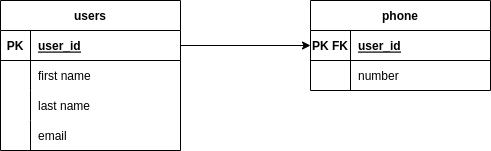

The diagram above was exported from draw.io. Its source (the exported page's mxGraphModel, read from the mxfile embedded in the PNG):
<mxGraphModel dx="1434" dy="809" grid="1" gridSize="10" guides="1" tooltips="1" connect="1" arrows="1" fold="1" page="1" pageScale="1" pageWidth="827" pageHeight="1169" math="0" shadow="0">
  <root>
    <mxCell id="0" />
    <mxCell id="1" parent="0" />
    <mxCell id="NNYIkPNm-GyBb_RdnBUz-1" value="users" style="shape=table;startSize=30;container=1;collapsible=1;childLayout=tableLayout;fixedRows=1;rowLines=0;fontStyle=1;align=center;resizeLast=1;" vertex="1" parent="1">
      <mxGeometry x="90" y="160" width="180" height="150" as="geometry" />
    </mxCell>
    <mxCell id="NNYIkPNm-GyBb_RdnBUz-2" value="" style="shape=tableRow;horizontal=0;startSize=0;swimlaneHead=0;swimlaneBody=0;fillColor=none;collapsible=0;dropTarget=0;points=[[0,0.5],[1,0.5]];portConstraint=eastwest;top=0;left=0;right=0;bottom=1;" vertex="1" parent="NNYIkPNm-GyBb_RdnBUz-1">
      <mxGeometry y="30" width="180" height="30" as="geometry" />
    </mxCell>
    <mxCell id="NNYIkPNm-GyBb_RdnBUz-3" value="PK" style="shape=partialRectangle;connectable=0;fillColor=none;top=0;left=0;bottom=0;right=0;fontStyle=1;overflow=hidden;" vertex="1" parent="NNYIkPNm-GyBb_RdnBUz-2">
      <mxGeometry width="30" height="30" as="geometry">
        <mxRectangle width="30" height="30" as="alternateBounds" />
      </mxGeometry>
    </mxCell>
    <mxCell id="NNYIkPNm-GyBb_RdnBUz-4" value="user_id" style="shape=partialRectangle;connectable=0;fillColor=none;top=0;left=0;bottom=0;right=0;align=left;spacingLeft=6;fontStyle=5;overflow=hidden;" vertex="1" parent="NNYIkPNm-GyBb_RdnBUz-2">
      <mxGeometry x="30" width="150" height="30" as="geometry">
        <mxRectangle width="150" height="30" as="alternateBounds" />
      </mxGeometry>
    </mxCell>
    <mxCell id="NNYIkPNm-GyBb_RdnBUz-5" value="" style="shape=tableRow;horizontal=0;startSize=0;swimlaneHead=0;swimlaneBody=0;fillColor=none;collapsible=0;dropTarget=0;points=[[0,0.5],[1,0.5]];portConstraint=eastwest;top=0;left=0;right=0;bottom=0;" vertex="1" parent="NNYIkPNm-GyBb_RdnBUz-1">
      <mxGeometry y="60" width="180" height="30" as="geometry" />
    </mxCell>
    <mxCell id="NNYIkPNm-GyBb_RdnBUz-6" value="" style="shape=partialRectangle;connectable=0;fillColor=none;top=0;left=0;bottom=0;right=0;editable=1;overflow=hidden;" vertex="1" parent="NNYIkPNm-GyBb_RdnBUz-5">
      <mxGeometry width="30" height="30" as="geometry">
        <mxRectangle width="30" height="30" as="alternateBounds" />
      </mxGeometry>
    </mxCell>
    <mxCell id="NNYIkPNm-GyBb_RdnBUz-7" value="first name" style="shape=partialRectangle;connectable=0;fillColor=none;top=0;left=0;bottom=0;right=0;align=left;spacingLeft=6;overflow=hidden;" vertex="1" parent="NNYIkPNm-GyBb_RdnBUz-5">
      <mxGeometry x="30" width="150" height="30" as="geometry">
        <mxRectangle width="150" height="30" as="alternateBounds" />
      </mxGeometry>
    </mxCell>
    <mxCell id="NNYIkPNm-GyBb_RdnBUz-8" value="" style="shape=tableRow;horizontal=0;startSize=0;swimlaneHead=0;swimlaneBody=0;fillColor=none;collapsible=0;dropTarget=0;points=[[0,0.5],[1,0.5]];portConstraint=eastwest;top=0;left=0;right=0;bottom=0;" vertex="1" parent="NNYIkPNm-GyBb_RdnBUz-1">
      <mxGeometry y="90" width="180" height="30" as="geometry" />
    </mxCell>
    <mxCell id="NNYIkPNm-GyBb_RdnBUz-9" value="" style="shape=partialRectangle;connectable=0;fillColor=none;top=0;left=0;bottom=0;right=0;editable=1;overflow=hidden;" vertex="1" parent="NNYIkPNm-GyBb_RdnBUz-8">
      <mxGeometry width="30" height="30" as="geometry">
        <mxRectangle width="30" height="30" as="alternateBounds" />
      </mxGeometry>
    </mxCell>
    <mxCell id="NNYIkPNm-GyBb_RdnBUz-10" value="last name" style="shape=partialRectangle;connectable=0;fillColor=none;top=0;left=0;bottom=0;right=0;align=left;spacingLeft=6;overflow=hidden;" vertex="1" parent="NNYIkPNm-GyBb_RdnBUz-8">
      <mxGeometry x="30" width="150" height="30" as="geometry">
        <mxRectangle width="150" height="30" as="alternateBounds" />
      </mxGeometry>
    </mxCell>
    <mxCell id="NNYIkPNm-GyBb_RdnBUz-11" value="" style="shape=tableRow;horizontal=0;startSize=0;swimlaneHead=0;swimlaneBody=0;fillColor=none;collapsible=0;dropTarget=0;points=[[0,0.5],[1,0.5]];portConstraint=eastwest;top=0;left=0;right=0;bottom=0;" vertex="1" parent="NNYIkPNm-GyBb_RdnBUz-1">
      <mxGeometry y="120" width="180" height="30" as="geometry" />
    </mxCell>
    <mxCell id="NNYIkPNm-GyBb_RdnBUz-12" value="" style="shape=partialRectangle;connectable=0;fillColor=none;top=0;left=0;bottom=0;right=0;editable=1;overflow=hidden;" vertex="1" parent="NNYIkPNm-GyBb_RdnBUz-11">
      <mxGeometry width="30" height="30" as="geometry">
        <mxRectangle width="30" height="30" as="alternateBounds" />
      </mxGeometry>
    </mxCell>
    <mxCell id="NNYIkPNm-GyBb_RdnBUz-13" value="email" style="shape=partialRectangle;connectable=0;fillColor=none;top=0;left=0;bottom=0;right=0;align=left;spacingLeft=6;overflow=hidden;" vertex="1" parent="NNYIkPNm-GyBb_RdnBUz-11">
      <mxGeometry x="30" width="150" height="30" as="geometry">
        <mxRectangle width="150" height="30" as="alternateBounds" />
      </mxGeometry>
    </mxCell>
    <mxCell id="NNYIkPNm-GyBb_RdnBUz-14" value="phone" style="shape=table;startSize=30;container=1;collapsible=1;childLayout=tableLayout;fixedRows=1;rowLines=0;fontStyle=1;align=center;resizeLast=1;" vertex="1" parent="1">
      <mxGeometry x="400" y="160" width="180" height="90" as="geometry" />
    </mxCell>
    <mxCell id="NNYIkPNm-GyBb_RdnBUz-15" value="" style="shape=tableRow;horizontal=0;startSize=0;swimlaneHead=0;swimlaneBody=0;fillColor=none;collapsible=0;dropTarget=0;points=[[0,0.5],[1,0.5]];portConstraint=eastwest;top=0;left=0;right=0;bottom=1;" vertex="1" parent="NNYIkPNm-GyBb_RdnBUz-14">
      <mxGeometry y="30" width="180" height="30" as="geometry" />
    </mxCell>
    <mxCell id="NNYIkPNm-GyBb_RdnBUz-16" value="PK FK" style="shape=partialRectangle;connectable=0;fillColor=none;top=0;left=0;bottom=0;right=0;fontStyle=1;overflow=hidden;" vertex="1" parent="NNYIkPNm-GyBb_RdnBUz-15">
      <mxGeometry width="40" height="30" as="geometry">
        <mxRectangle width="40" height="30" as="alternateBounds" />
      </mxGeometry>
    </mxCell>
    <mxCell id="NNYIkPNm-GyBb_RdnBUz-17" value="user_id" style="shape=partialRectangle;connectable=0;fillColor=none;top=0;left=0;bottom=0;right=0;align=left;spacingLeft=6;fontStyle=5;overflow=hidden;" vertex="1" parent="NNYIkPNm-GyBb_RdnBUz-15">
      <mxGeometry x="40" width="140" height="30" as="geometry">
        <mxRectangle width="140" height="30" as="alternateBounds" />
      </mxGeometry>
    </mxCell>
    <mxCell id="NNYIkPNm-GyBb_RdnBUz-18" value="" style="shape=tableRow;horizontal=0;startSize=0;swimlaneHead=0;swimlaneBody=0;fillColor=none;collapsible=0;dropTarget=0;points=[[0,0.5],[1,0.5]];portConstraint=eastwest;top=0;left=0;right=0;bottom=0;" vertex="1" parent="NNYIkPNm-GyBb_RdnBUz-14">
      <mxGeometry y="60" width="180" height="30" as="geometry" />
    </mxCell>
    <mxCell id="NNYIkPNm-GyBb_RdnBUz-19" value="" style="shape=partialRectangle;connectable=0;fillColor=none;top=0;left=0;bottom=0;right=0;editable=1;overflow=hidden;" vertex="1" parent="NNYIkPNm-GyBb_RdnBUz-18">
      <mxGeometry width="40" height="30" as="geometry">
        <mxRectangle width="40" height="30" as="alternateBounds" />
      </mxGeometry>
    </mxCell>
    <mxCell id="NNYIkPNm-GyBb_RdnBUz-20" value="number" style="shape=partialRectangle;connectable=0;fillColor=none;top=0;left=0;bottom=0;right=0;align=left;spacingLeft=6;overflow=hidden;" vertex="1" parent="NNYIkPNm-GyBb_RdnBUz-18">
      <mxGeometry x="40" width="140" height="30" as="geometry">
        <mxRectangle width="140" height="30" as="alternateBounds" />
      </mxGeometry>
    </mxCell>
    <mxCell id="NNYIkPNm-GyBb_RdnBUz-27" style="edgeStyle=orthogonalEdgeStyle;rounded=0;orthogonalLoop=1;jettySize=auto;html=1;exitX=1;exitY=0.5;exitDx=0;exitDy=0;entryX=0;entryY=0.5;entryDx=0;entryDy=0;" edge="1" parent="1" source="NNYIkPNm-GyBb_RdnBUz-2" target="NNYIkPNm-GyBb_RdnBUz-14">
      <mxGeometry relative="1" as="geometry" />
    </mxCell>
  </root>
</mxGraphModel>